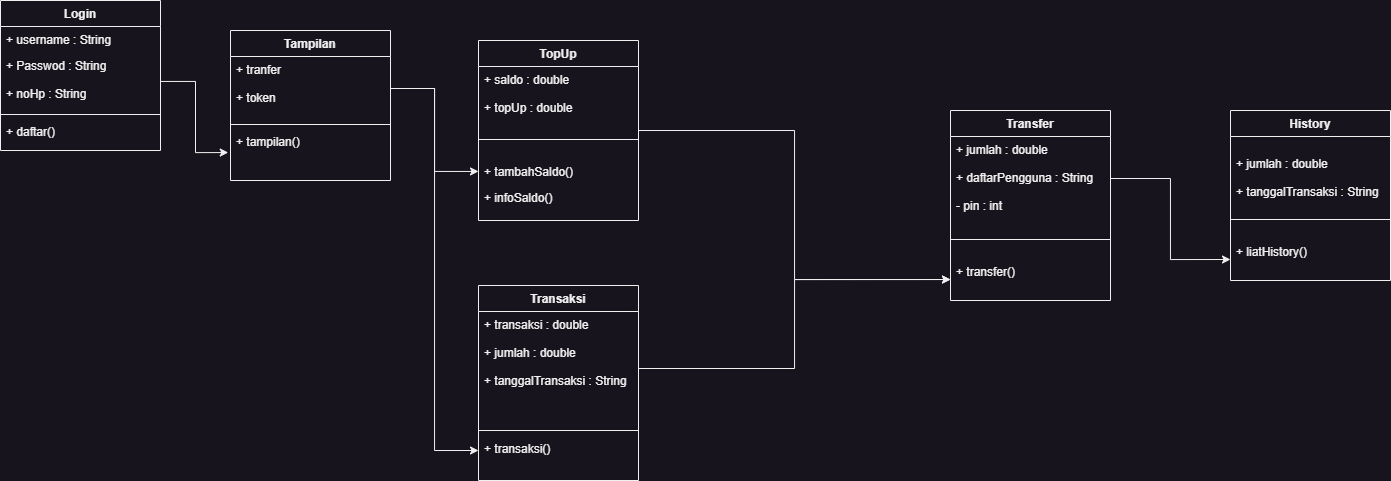

The diagram above was exported from draw.io. Its source (the exported page's mxGraphModel, read from the mxfile embedded in the PNG):
<mxGraphModel dx="1179" dy="560" grid="1" gridSize="10" guides="1" tooltips="1" connect="1" arrows="1" fold="1" page="1" pageScale="1" pageWidth="827" pageHeight="1169" math="0" shadow="0">
  <root>
    <mxCell id="WIyWlLk6GJQsqaUBKTNV-0" />
    <mxCell id="WIyWlLk6GJQsqaUBKTNV-1" parent="WIyWlLk6GJQsqaUBKTNV-0" />
    <mxCell id="zkfFHV4jXpPFQw0GAbJ--0" value="Login" style="swimlane;fontStyle=1;align=center;verticalAlign=top;childLayout=stackLayout;horizontal=1;startSize=26;horizontalStack=0;resizeParent=1;resizeLast=0;collapsible=1;marginBottom=0;rounded=0;shadow=0;strokeWidth=1;" parent="WIyWlLk6GJQsqaUBKTNV-1" vertex="1">
      <mxGeometry x="30" y="80" width="160" height="150" as="geometry">
        <mxRectangle x="230" y="140" width="160" height="26" as="alternateBounds" />
      </mxGeometry>
    </mxCell>
    <mxCell id="zkfFHV4jXpPFQw0GAbJ--1" value="+ username : String" style="text;align=left;verticalAlign=top;spacingLeft=4;spacingRight=4;overflow=hidden;rotatable=0;points=[[0,0.5],[1,0.5]];portConstraint=eastwest;" parent="zkfFHV4jXpPFQw0GAbJ--0" vertex="1">
      <mxGeometry y="26" width="160" height="26" as="geometry" />
    </mxCell>
    <mxCell id="zkfFHV4jXpPFQw0GAbJ--2" value="+ Passwod : String&#10;&#10;+ noHp : String" style="text;align=left;verticalAlign=top;spacingLeft=4;spacingRight=4;overflow=hidden;rotatable=0;points=[[0,0.5],[1,0.5]];portConstraint=eastwest;rounded=0;shadow=0;html=0;" parent="zkfFHV4jXpPFQw0GAbJ--0" vertex="1">
      <mxGeometry y="52" width="160" height="58" as="geometry" />
    </mxCell>
    <mxCell id="zkfFHV4jXpPFQw0GAbJ--4" value="" style="line;html=1;strokeWidth=1;align=left;verticalAlign=middle;spacingTop=-1;spacingLeft=3;spacingRight=3;rotatable=0;labelPosition=right;points=[];portConstraint=eastwest;" parent="zkfFHV4jXpPFQw0GAbJ--0" vertex="1">
      <mxGeometry y="110" width="160" height="8" as="geometry" />
    </mxCell>
    <mxCell id="zkfFHV4jXpPFQw0GAbJ--5" value="+ daftar()" style="text;align=left;verticalAlign=top;spacingLeft=4;spacingRight=4;overflow=hidden;rotatable=0;points=[[0,0.5],[1,0.5]];portConstraint=eastwest;" parent="zkfFHV4jXpPFQw0GAbJ--0" vertex="1">
      <mxGeometry y="118" width="160" height="26" as="geometry" />
    </mxCell>
    <mxCell id="gI3rGtICgyPj-KLpb8sx-14" style="edgeStyle=orthogonalEdgeStyle;rounded=0;orthogonalLoop=1;jettySize=auto;html=1;exitX=1;exitY=0.5;exitDx=0;exitDy=0;entryX=0;entryY=0.5;entryDx=0;entryDy=0;" edge="1" parent="WIyWlLk6GJQsqaUBKTNV-1" source="zkfFHV4jXpPFQw0GAbJ--17" target="FIDQTLJo7sZexvpPC0gQ-12">
      <mxGeometry relative="1" as="geometry" />
    </mxCell>
    <mxCell id="zkfFHV4jXpPFQw0GAbJ--17" value="TopUp" style="swimlane;fontStyle=1;align=center;verticalAlign=top;childLayout=stackLayout;horizontal=1;startSize=26;horizontalStack=0;resizeParent=1;resizeLast=0;collapsible=1;marginBottom=0;rounded=0;shadow=0;strokeWidth=1;" parent="WIyWlLk6GJQsqaUBKTNV-1" vertex="1">
      <mxGeometry x="508" y="120" width="160" height="180" as="geometry">
        <mxRectangle x="550" y="140" width="160" height="26" as="alternateBounds" />
      </mxGeometry>
    </mxCell>
    <mxCell id="zkfFHV4jXpPFQw0GAbJ--18" value="+ saldo : double&#10;&#10;+ topUp : double" style="text;align=left;verticalAlign=top;spacingLeft=4;spacingRight=4;overflow=hidden;rotatable=0;points=[[0,0.5],[1,0.5]];portConstraint=eastwest;" parent="zkfFHV4jXpPFQw0GAbJ--17" vertex="1">
      <mxGeometry y="26" width="160" height="54" as="geometry" />
    </mxCell>
    <mxCell id="zkfFHV4jXpPFQw0GAbJ--23" value="" style="line;html=1;strokeWidth=1;align=left;verticalAlign=middle;spacingTop=-1;spacingLeft=3;spacingRight=3;rotatable=0;labelPosition=right;points=[];portConstraint=eastwest;" parent="zkfFHV4jXpPFQw0GAbJ--17" vertex="1">
      <mxGeometry y="80" width="160" height="38" as="geometry" />
    </mxCell>
    <mxCell id="zkfFHV4jXpPFQw0GAbJ--24" value="+ tambahSaldo()" style="text;align=left;verticalAlign=top;spacingLeft=4;spacingRight=4;overflow=hidden;rotatable=0;points=[[0,0.5],[1,0.5]];portConstraint=eastwest;" parent="zkfFHV4jXpPFQw0GAbJ--17" vertex="1">
      <mxGeometry y="118" width="160" height="26" as="geometry" />
    </mxCell>
    <mxCell id="zkfFHV4jXpPFQw0GAbJ--25" value="+ infoSaldo()" style="text;align=left;verticalAlign=top;spacingLeft=4;spacingRight=4;overflow=hidden;rotatable=0;points=[[0,0.5],[1,0.5]];portConstraint=eastwest;" parent="zkfFHV4jXpPFQw0GAbJ--17" vertex="1">
      <mxGeometry y="144" width="160" height="36" as="geometry" />
    </mxCell>
    <mxCell id="FIDQTLJo7sZexvpPC0gQ-3" value="Transaksi" style="swimlane;fontStyle=1;align=center;verticalAlign=top;childLayout=stackLayout;horizontal=1;startSize=26;horizontalStack=0;resizeParent=1;resizeLast=0;collapsible=1;marginBottom=0;rounded=0;shadow=0;strokeWidth=1;" parent="WIyWlLk6GJQsqaUBKTNV-1" vertex="1">
      <mxGeometry x="508" y="365" width="160" height="195" as="geometry">
        <mxRectangle x="550" y="140" width="160" height="26" as="alternateBounds" />
      </mxGeometry>
    </mxCell>
    <mxCell id="FIDQTLJo7sZexvpPC0gQ-4" value="+ transaksi : double&#10;&#10;+ jumlah : double&#10;&#10;+ tanggalTransaksi : String&#10;&#10;" style="text;align=left;verticalAlign=top;spacingLeft=4;spacingRight=4;overflow=hidden;rotatable=0;points=[[0,0.5],[1,0.5]];portConstraint=eastwest;" parent="FIDQTLJo7sZexvpPC0gQ-3" vertex="1">
      <mxGeometry y="26" width="160" height="114" as="geometry" />
    </mxCell>
    <mxCell id="FIDQTLJo7sZexvpPC0gQ-5" value="" style="line;html=1;strokeWidth=1;align=left;verticalAlign=middle;spacingTop=-1;spacingLeft=3;spacingRight=3;rotatable=0;labelPosition=right;points=[];portConstraint=eastwest;" parent="FIDQTLJo7sZexvpPC0gQ-3" vertex="1">
      <mxGeometry y="140" width="160" height="10" as="geometry" />
    </mxCell>
    <mxCell id="FIDQTLJo7sZexvpPC0gQ-6" value="+ transaksi()" style="text;align=left;verticalAlign=top;spacingLeft=4;spacingRight=4;overflow=hidden;rotatable=0;points=[[0,0.5],[1,0.5]];portConstraint=eastwest;" parent="FIDQTLJo7sZexvpPC0gQ-3" vertex="1">
      <mxGeometry y="150" width="160" height="30" as="geometry" />
    </mxCell>
    <mxCell id="FIDQTLJo7sZexvpPC0gQ-9" value="Transfer" style="swimlane;fontStyle=1;align=center;verticalAlign=top;childLayout=stackLayout;horizontal=1;startSize=26;horizontalStack=0;resizeParent=1;resizeLast=0;collapsible=1;marginBottom=0;rounded=0;shadow=0;strokeWidth=1;" parent="WIyWlLk6GJQsqaUBKTNV-1" vertex="1">
      <mxGeometry x="980" y="190" width="160" height="190" as="geometry">
        <mxRectangle x="550" y="140" width="160" height="26" as="alternateBounds" />
      </mxGeometry>
    </mxCell>
    <mxCell id="FIDQTLJo7sZexvpPC0gQ-10" value="+ jumlah : double&#10;&#10;+ daftarPengguna : String&#10;&#10;- pin : int" style="text;align=left;verticalAlign=top;spacingLeft=4;spacingRight=4;overflow=hidden;rotatable=0;points=[[0,0.5],[1,0.5]];portConstraint=eastwest;" parent="FIDQTLJo7sZexvpPC0gQ-9" vertex="1">
      <mxGeometry y="26" width="160" height="84" as="geometry" />
    </mxCell>
    <mxCell id="FIDQTLJo7sZexvpPC0gQ-11" value="" style="line;html=1;strokeWidth=1;align=left;verticalAlign=middle;spacingTop=-1;spacingLeft=3;spacingRight=3;rotatable=0;labelPosition=right;points=[];portConstraint=eastwest;" parent="FIDQTLJo7sZexvpPC0gQ-9" vertex="1">
      <mxGeometry y="110" width="160" height="38" as="geometry" />
    </mxCell>
    <mxCell id="FIDQTLJo7sZexvpPC0gQ-12" value="+ transfer()&#10;" style="text;align=left;verticalAlign=top;spacingLeft=4;spacingRight=4;overflow=hidden;rotatable=0;points=[[0,0.5],[1,0.5]];portConstraint=eastwest;" parent="FIDQTLJo7sZexvpPC0gQ-9" vertex="1">
      <mxGeometry y="148" width="160" height="42" as="geometry" />
    </mxCell>
    <mxCell id="gI3rGtICgyPj-KLpb8sx-0" value="History" style="swimlane;fontStyle=1;align=center;verticalAlign=top;childLayout=stackLayout;horizontal=1;startSize=26;horizontalStack=0;resizeParent=1;resizeLast=0;collapsible=1;marginBottom=0;rounded=0;shadow=0;strokeWidth=1;" vertex="1" parent="WIyWlLk6GJQsqaUBKTNV-1">
      <mxGeometry x="1260" y="190" width="160" height="170" as="geometry">
        <mxRectangle x="550" y="140" width="160" height="26" as="alternateBounds" />
      </mxGeometry>
    </mxCell>
    <mxCell id="gI3rGtICgyPj-KLpb8sx-1" value="&#10;+ jumlah : double&#10;&#10;+ tanggalTransaksi : String" style="text;align=left;verticalAlign=top;spacingLeft=4;spacingRight=4;overflow=hidden;rotatable=0;points=[[0,0.5],[1,0.5]];portConstraint=eastwest;" vertex="1" parent="gI3rGtICgyPj-KLpb8sx-0">
      <mxGeometry y="26" width="160" height="64" as="geometry" />
    </mxCell>
    <mxCell id="gI3rGtICgyPj-KLpb8sx-2" value="" style="line;html=1;strokeWidth=1;align=left;verticalAlign=middle;spacingTop=-1;spacingLeft=3;spacingRight=3;rotatable=0;labelPosition=right;points=[];portConstraint=eastwest;" vertex="1" parent="gI3rGtICgyPj-KLpb8sx-0">
      <mxGeometry y="90" width="160" height="38" as="geometry" />
    </mxCell>
    <mxCell id="gI3rGtICgyPj-KLpb8sx-3" value="+ liatHistory()" style="text;align=left;verticalAlign=top;spacingLeft=4;spacingRight=4;overflow=hidden;rotatable=0;points=[[0,0.5],[1,0.5]];portConstraint=eastwest;" vertex="1" parent="gI3rGtICgyPj-KLpb8sx-0">
      <mxGeometry y="128" width="160" height="42" as="geometry" />
    </mxCell>
    <mxCell id="gI3rGtICgyPj-KLpb8sx-5" value="Tampilan" style="swimlane;fontStyle=1;align=center;verticalAlign=top;childLayout=stackLayout;horizontal=1;startSize=26;horizontalStack=0;resizeParent=1;resizeLast=0;collapsible=1;marginBottom=0;rounded=0;shadow=0;strokeWidth=1;" vertex="1" parent="WIyWlLk6GJQsqaUBKTNV-1">
      <mxGeometry x="260" y="110" width="160" height="150" as="geometry">
        <mxRectangle x="260" y="110" width="160" height="26" as="alternateBounds" />
      </mxGeometry>
    </mxCell>
    <mxCell id="gI3rGtICgyPj-KLpb8sx-6" value="+ tranfer&#10;&#10;+ token&#10;" style="text;align=left;verticalAlign=top;spacingLeft=4;spacingRight=4;overflow=hidden;rotatable=0;points=[[0,0.5],[1,0.5]];portConstraint=eastwest;" vertex="1" parent="gI3rGtICgyPj-KLpb8sx-5">
      <mxGeometry y="26" width="160" height="64" as="geometry" />
    </mxCell>
    <mxCell id="gI3rGtICgyPj-KLpb8sx-8" value="" style="line;html=1;strokeWidth=1;align=left;verticalAlign=middle;spacingTop=-1;spacingLeft=3;spacingRight=3;rotatable=0;labelPosition=right;points=[];portConstraint=eastwest;" vertex="1" parent="gI3rGtICgyPj-KLpb8sx-5">
      <mxGeometry y="90" width="160" height="8" as="geometry" />
    </mxCell>
    <mxCell id="gI3rGtICgyPj-KLpb8sx-9" value="+ tampilan()" style="text;align=left;verticalAlign=top;spacingLeft=4;spacingRight=4;overflow=hidden;rotatable=0;points=[[0,0.5],[1,0.5]];portConstraint=eastwest;" vertex="1" parent="gI3rGtICgyPj-KLpb8sx-5">
      <mxGeometry y="98" width="160" height="26" as="geometry" />
    </mxCell>
    <mxCell id="gI3rGtICgyPj-KLpb8sx-10" style="edgeStyle=orthogonalEdgeStyle;rounded=0;orthogonalLoop=1;jettySize=auto;html=1;entryX=-0.014;entryY=0.925;entryDx=0;entryDy=0;entryPerimeter=0;" edge="1" parent="WIyWlLk6GJQsqaUBKTNV-1" source="zkfFHV4jXpPFQw0GAbJ--2" target="gI3rGtICgyPj-KLpb8sx-9">
      <mxGeometry relative="1" as="geometry" />
    </mxCell>
    <mxCell id="gI3rGtICgyPj-KLpb8sx-11" style="edgeStyle=orthogonalEdgeStyle;rounded=0;orthogonalLoop=1;jettySize=auto;html=1;exitX=1;exitY=0.5;exitDx=0;exitDy=0;" edge="1" parent="WIyWlLk6GJQsqaUBKTNV-1" source="gI3rGtICgyPj-KLpb8sx-6" target="zkfFHV4jXpPFQw0GAbJ--24">
      <mxGeometry relative="1" as="geometry" />
    </mxCell>
    <mxCell id="gI3rGtICgyPj-KLpb8sx-12" style="edgeStyle=orthogonalEdgeStyle;rounded=0;orthogonalLoop=1;jettySize=auto;html=1;exitX=1;exitY=0.5;exitDx=0;exitDy=0;" edge="1" parent="WIyWlLk6GJQsqaUBKTNV-1" source="gI3rGtICgyPj-KLpb8sx-6" target="FIDQTLJo7sZexvpPC0gQ-6">
      <mxGeometry relative="1" as="geometry" />
    </mxCell>
    <mxCell id="gI3rGtICgyPj-KLpb8sx-13" style="edgeStyle=orthogonalEdgeStyle;rounded=0;orthogonalLoop=1;jettySize=auto;html=1;exitX=1;exitY=0.5;exitDx=0;exitDy=0;entryX=0;entryY=0.5;entryDx=0;entryDy=0;" edge="1" parent="WIyWlLk6GJQsqaUBKTNV-1" source="FIDQTLJo7sZexvpPC0gQ-10" target="gI3rGtICgyPj-KLpb8sx-3">
      <mxGeometry relative="1" as="geometry" />
    </mxCell>
    <mxCell id="gI3rGtICgyPj-KLpb8sx-15" style="edgeStyle=orthogonalEdgeStyle;rounded=0;orthogonalLoop=1;jettySize=auto;html=1;exitX=1;exitY=0.5;exitDx=0;exitDy=0;" edge="1" parent="WIyWlLk6GJQsqaUBKTNV-1" source="FIDQTLJo7sZexvpPC0gQ-4" target="FIDQTLJo7sZexvpPC0gQ-12">
      <mxGeometry relative="1" as="geometry" />
    </mxCell>
  </root>
</mxGraphModel>